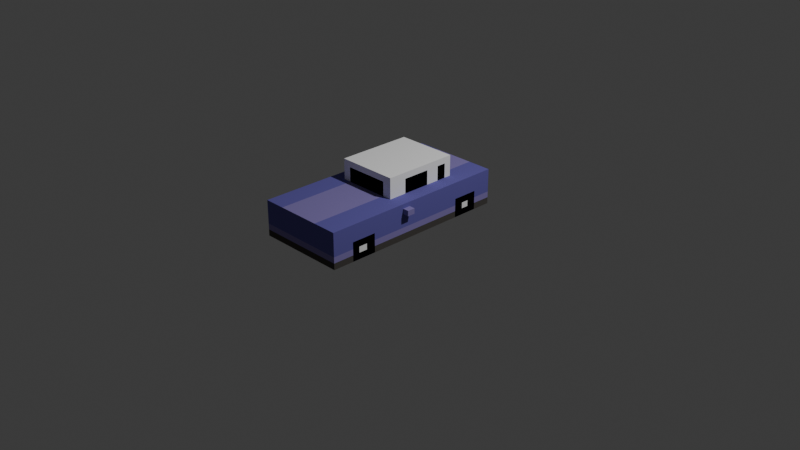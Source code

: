 # Source: car01.blend  (saved by Blender 4.0.36; exported with 4.5.12 LTS)
import bpy
from mathutils import Matrix  # noqa: F401  (used for matrix-valued properties, if any)

bpy.ops.wm.read_factory_settings(use_empty=True)
scene = bpy.context.scene
scene.name = 'Scene'

# ---- collections
col_collection = bpy.data.collections.new('Collection'); scene.collection.children.link(col_collection)

# ---- materials (node trees are filled in below, after node groups)
mat_material_003 = bpy.data.materials.new('Material.003')
mat_material_003.use_transparent_shadow = False
mat_material_003.diffuse_color = (0.15, 0.1301, 0.4341, 1.0)
mat_material_003.roughness = 0.0
mat_material_003.specular_intensity = 0.0
mat_material_002 = bpy.data.materials.new('Material.002')
mat_material_002.use_transparent_shadow = False
mat_material_002.diffuse_color = (0.0, 0.0, 0.0, 1.0)
mat_material_002.roughness = 0.0
mat_material_002.specular_intensity = 0.0
mat_material_004 = bpy.data.materials.new('Material.004')
mat_material_004.use_transparent_shadow = False
mat_material_004.diffuse_color = (1.0, 1.0, 0.9999, 1.0)
mat_material_004.roughness = 0.0
mat_material_004.specular_intensity = 0.0
mat_material_005 = bpy.data.materials.new('Material.005')
mat_material_005.use_transparent_shadow = False
mat_material_005.diffuse_color = (0.2705, 0.2195, 0.5088, 1.0)
mat_material_005.roughness = 0.0
mat_material_005.specular_intensity = 0.0
mat_material_006 = bpy.data.materials.new('Material.006')
mat_material_006.use_transparent_shadow = False
mat_material_006.diffuse_color = (0.08872, 0.08209, 0.07578, 1.0)
mat_material_006.roughness = 0.0
mat_material_006.specular_intensity = 0.0

# ---- material node trees

# ---- world
world_world = bpy.data.worlds.new('World'); scene.world = world_world
world_world.use_nodes = True; world_world.node_tree.nodes.clear()
_N = world_world.node_tree.nodes; _L = world_world.node_tree.links
n0 = _N.new('ShaderNodeOutputWorld'); n0.name = 'World Output'; n0.location = (300, 300)
n1 = _N.new('ShaderNodeBackground'); n1.name = 'Background'; n1.location = (10, 300)
n1.inputs[0].default_value = (0.05088, 0.05088, 0.05088, 1.0)
_L.new(n1.outputs[0], n0.inputs[0])
n0.is_active_output = True
world_world.color = (0.05088, 0.05088, 0.05088)
world_world.use_sun_shadow = False
world_world.sun_shadow_jitter_overblur = 0.0

# ---- cameras
cam_camera = bpy.data.cameras.new('Camera')
cam_camera.clip_end = 100.0
cam_camera.ortho_scale = 7.314

# ---- lights
light_light = bpy.data.lights.new('Light', 'POINT')
light_light.transmission_factor = 0.0
light_light.use_soft_falloff = False
light_light.energy = 1000.0
light_light.shadow_soft_size = 0.1
light_light.shadow_maximum_resolution = 0.006
light_light.use_absolute_resolution = True

# ---- meshes
me_cube_002 = bpy.data.meshes.new('Cube.002')
me_cube_002.from_pydata([(-0.4797, -0.3764, -0.1235), (-0.4797, -0.3764, 0.2549), (-0.4797, 0.5035, -0.1235), (-0.4797, 0.5035, 0.2549), (0.4797, -0.3764, -0.1235), (0.4797, -0.3764, 0.2549), (0.4797, 0.5035, -0.1235), (0.4797, 0.5035, 0.2549), (-0.3205, -0.2065, 0.2481), (-0.3205, -0.2065, 0.4762), (-0.3205, 0.1403, 0.2481), (-0.3205, 0.1403, 0.4762), (0.3371, -0.2065, 0.2481), (0.3371, -0.2065, 0.4762), (0.3371, 0.1403, 0.2481), (0.3371, 0.1403, 0.4762), (-0.2218, 0.1403, 0.2481), (-0.2218, 0.1403, 0.4762), (-0.2218, -0.2065, 0.2481), (-0.2218, -0.2065, 0.4762), (0.253, 0.1403, 0.4762), (0.253, -0.2065, 0.2481), (0.253, 0.1403, 0.2481), (0.253, -0.2065, 0.4762), (-0.3205, -0.2065, 0.4094), (-0.3205, 0.1403, 0.4094), (0.3371, 0.1403, 0.4094), (0.3371, -0.2065, 0.4094), (-0.2218, -0.2065, 0.4094), (-0.2218, 0.1403, 0.4094), (0.253, -0.2065, 0.4094), (0.253, 0.1403, 0.4094), (-0.3205, -0.1743, 0.2481), (-0.3205, -0.1743, 0.4762), (0.3371, -0.1743, 0.2481), (0.3371, -0.1743, 0.4762), (-0.2218, -0.1743, 0.4762), (-0.2218, -0.1743, 0.2481), (0.253, -0.1743, 0.4762), (0.253, -0.1743, 0.2481), (0.3371, -0.1743, 0.4094), (-0.3205, -0.1743, 0.4094), (-0.3205, -0.1318, 0.4762), (0.3371, -0.1318, 0.2481), (-0.3205, -0.1318, 0.4094), (-0.3205, -0.1318, 0.2481), (0.3371, -0.1318, 0.4762), (-0.2218, -0.1318, 0.4762), (-0.2218, -0.1318, 0.2481), (0.253, -0.1318, 0.4762), (0.253, -0.1318, 0.2481), (0.3371, -0.1318, 0.4094), (-0.3205, -0.07047, 0.4762), (0.3371, -0.07047, 0.2481), (-0.3205, -0.07047, 0.4094), (-0.3205, -0.07047, 0.2481), (0.3371, -0.07047, 0.4762), (-0.2218, -0.07047, 0.4762), (-0.2218, -0.07047, 0.2481), (0.253, -0.07047, 0.4762), (0.253, -0.07047, 0.2481), (0.3371, -0.07047, 0.4094), (-0.3205, 0.05586, 0.4762), (0.3371, 0.05586, 0.2481), (-0.3205, 0.05586, 0.4094), (-0.3205, 0.05586, 0.2481), (0.3371, 0.05586, 0.4762), (-0.2218, 0.05586, 0.4762), (-0.2218, 0.05586, 0.2481), (0.253, 0.05586, 0.4762), (0.253, 0.05586, 0.2481), (0.3371, 0.05586, 0.4094), (0.2519, 0.5035, -0.1235), (0.2519, 0.5035, 0.2549), (0.2519, -0.3764, -0.1235), (0.2519, -0.3764, 0.2549), (-0.2174, 0.5035, -0.1235), (-0.2174, -0.3764, 0.2549), (-0.2174, 0.5035, 0.2549), (-0.2174, -0.3764, -0.1235), (-0.4797, -0.3764, -0.05644), (-0.4797, 0.5035, -0.05644), (0.4797, 0.5035, -0.05644), (0.4797, -0.3764, -0.05644), (0.2519, -0.3764, -0.05644), (0.2519, 0.5035, -0.05644), (-0.2174, 0.5035, -0.05644), (-0.2174, -0.3764, -0.05644), (-0.4797, -0.3764, 0.0069), (-0.4797, 0.5035, 0.0069), (0.4797, 0.5035, 0.0069), (0.4797, -0.3764, 0.0069), (0.2519, -0.3764, 0.0069), (0.2519, 0.5035, 0.0069), (-0.2174, 0.5035, 0.0069), (-0.2174, -0.3764, 0.0069), (-0.4797, -0.2901, -0.1235), (-0.4797, -0.2901, 0.2549), (0.4797, -0.2901, -0.1235), (0.4797, -0.2901, 0.2549), (0.2519, -0.2901, 0.2549), (0.2519, -0.2901, -0.1235), (-0.2174, -0.2901, -0.1235), (-0.2174, -0.2901, 0.2549), (0.4797, -0.2901, -0.05644), (-0.4797, -0.2901, -0.05644), (0.4797, -0.2901, 0.0069), (-0.4797, -0.2901, 0.0069), (-0.4797, -0.1721, 0.2549), (0.4797, -0.1721, -0.1235), (-0.4797, -0.1721, -0.05644), (-0.4797, -0.1721, 0.0069), (-0.4797, -0.1721, -0.1235), (0.4797, -0.1721, 0.2549), (0.2519, -0.1721, 0.2549), (0.2519, -0.1721, -0.1235), (-0.2174, -0.1721, -0.1235), (-0.2174, -0.1721, 0.2549), (0.4797, -0.1721, -0.05644), (0.4797, -0.1721, 0.0069), (-0.4797, 0.2898, 0.2549), (0.4797, 0.2898, -0.1235), (-0.4797, 0.2898, -0.05644), (-0.4797, 0.2898, 0.0069), (-0.4797, 0.2898, -0.1235), (0.4797, 0.2898, 0.2549), (0.2519, 0.2898, 0.2549), (0.2519, 0.2898, -0.1235), (-0.2174, 0.2898, -0.1235), (-0.2174, 0.2898, 0.2549), (0.4797, 0.2898, -0.05644), (0.4797, 0.2898, 0.0069), (-0.4797, 0.4239, 0.2549), (0.4797, 0.4239, -0.1235), (-0.4797, 0.4239, -0.05644), (-0.4797, 0.4239, 0.0069), (-0.4797, 0.4239, -0.1235), (0.4797, 0.4239, 0.2549), (0.2519, 0.4239, 0.2549), (0.2519, 0.4239, -0.1235), (-0.2174, 0.4239, -0.1235), (-0.2174, 0.4239, 0.2549), (0.4797, 0.4239, -0.05644), (0.4797, 0.4239, 0.0069), (-0.4797, -0.2479, -0.1235), (0.4797, -0.2479, 0.2549), (0.2519, -0.2479, 0.2549), (0.2519, -0.2479, -0.1235), (-0.2174, -0.2479, -0.1235), (-0.2174, -0.2479, 0.2549), (0.4797, -0.2479, -0.05644), (0.4797, -0.2479, 0.0069), (-0.4797, -0.2479, 0.2549), (0.4797, -0.2479, -0.1235), (-0.4797, -0.2479, -0.05644), (-0.4797, -0.2479, 0.0069), (-0.4797, -0.2138, 0.2549), (0.4797, -0.2138, -0.1235), (-0.4797, -0.2138, -0.05644), (-0.4797, -0.2138, 0.0069), (-0.4797, -0.2138, -0.1235), (0.4797, -0.2138, 0.2549), (0.2519, -0.2138, 0.2549), (0.2519, -0.2138, -0.1235), (-0.2174, -0.2138, -0.1235), (-0.2174, -0.2138, 0.2549), (0.4797, -0.2138, -0.05644), (0.4797, -0.2138, 0.0069), (-0.4797, 0.3322, -0.1235), (0.4797, 0.3322, 0.2549), (0.2519, 0.3322, 0.2549), (0.2519, 0.3322, -0.1235), (-0.2174, 0.3322, -0.1235), (-0.2174, 0.3322, 0.2549), (0.4797, 0.3322, -0.05644), (0.4797, 0.3322, 0.0069), (-0.4797, 0.3322, 0.2549), (0.4797, 0.3322, -0.1235), (-0.4797, 0.3322, -0.05644), (-0.4797, 0.3322, 0.0069), (-0.4797, 0.3723, 0.2549), (0.4797, 0.3723, -0.1235), (-0.4797, 0.3723, -0.05644), (-0.4797, 0.3723, 0.0069), (-0.4797, 0.3723, -0.1235), (0.4797, 0.3723, 0.2549), (0.2519, 0.3723, 0.2549), (0.2519, 0.3723, -0.1235), (-0.2174, 0.3723, -0.1235), (-0.2174, 0.3723, 0.2549), (0.4797, 0.3723, -0.05644), (0.4797, 0.3723, 0.0069), (-0.4797, -0.3764, 0.07784), (-0.4797, 0.5035, 0.07784), (0.4797, 0.5035, 0.07784), (0.4797, -0.3764, 0.07784), (0.2519, -0.3764, 0.07784), (0.2519, 0.5035, 0.07784), (-0.2174, 0.5035, 0.07784), (-0.2174, -0.3764, 0.07784), (0.4797, -0.2901, 0.07784), (-0.4797, -0.2901, 0.07784), (0.4797, -0.1721, 0.07784), (-0.4797, -0.1721, 0.07784), (0.4797, 0.2898, 0.07784), (-0.4797, 0.2898, 0.07784), (0.4797, 0.4239, 0.07784), (-0.4797, 0.4239, 0.07784), (-0.4797, -0.2479, 0.07784), (0.4797, -0.2479, 0.07784), (0.4797, -0.2138, 0.07784), (-0.4797, -0.2138, 0.07784), (-0.4797, 0.3322, 0.07784), (0.4797, 0.3322, 0.07784), (0.4797, 0.3723, 0.07784), (-0.4797, 0.3723, 0.07784), (-0.4797, 0.4051, 0.2549), (0.4797, 0.4051, -0.1235), (-0.4797, 0.4051, -0.05644), (-0.4797, 0.4051, 0.0069), (-0.4797, 0.4051, -0.1235), (0.4797, 0.4051, 0.2549), (0.2519, 0.4051, 0.2549), (0.2519, 0.4051, -0.1235), (-0.2174, 0.4051, -0.1235), (-0.2174, 0.4051, 0.2549), (0.4797, 0.4051, -0.05644), (0.4797, 0.4051, 0.0069), (0.4797, 0.4051, 0.07784), (-0.4797, 0.4051, 0.07784), (-0.4797, -0.3764, 0.1485), (-0.4797, 0.5035, 0.1485), (0.4797, 0.5035, 0.1485), (0.4797, -0.3764, 0.1485), (0.2519, -0.3764, 0.1485), (0.2519, 0.5035, 0.1485), (-0.2174, 0.5035, 0.1485), (-0.2174, -0.3764, 0.1485), (0.4797, -0.2901, 0.1485), (-0.4797, -0.2901, 0.1485), (0.4797, -0.1721, 0.1485), (-0.4797, -0.1721, 0.1485), (0.4797, 0.2898, 0.1485), (-0.4797, 0.2898, 0.1485), (0.4797, 0.4239, 0.1485), (-0.4797, 0.4239, 0.1485), (-0.4797, -0.2479, 0.1485), (0.4797, -0.2479, 0.1485), (0.4797, -0.2138, 0.1485), (-0.4797, -0.2138, 0.1485), (-0.4797, 0.3322, 0.1485), (0.4797, 0.3322, 0.1485), (0.4797, 0.3723, 0.1485), (-0.4797, 0.3723, 0.1485), (0.4797, 0.4051, 0.1485), (-0.4797, 0.4051, 0.1485), (-0.4797, -0.3764, 0.2098), (-0.4797, 0.5035, 0.2098), (0.4797, 0.5035, 0.2098), (0.4797, -0.3764, 0.2098), (0.2519, -0.3764, 0.2098), (0.2519, 0.5035, 0.2098), (-0.2174, 0.5035, 0.2098), (-0.2174, -0.3764, 0.2098), (0.4797, -0.2901, 0.2098), (-0.4797, -0.2901, 0.2098), (0.4797, -0.1721, 0.2098), (-0.4797, -0.1721, 0.2098), (0.4797, 0.2898, 0.2098), (-0.4797, 0.2898, 0.2098), (0.4797, 0.4239, 0.2098), (-0.4797, 0.4239, 0.2098), (-0.4797, -0.2479, 0.2098), (0.4797, -0.2479, 0.2098), (0.4797, -0.2138, 0.2098), (-0.4797, -0.2138, 0.2098), (-0.4797, 0.3322, 0.2098), (0.4797, 0.3322, 0.2098), (0.4797, 0.3723, 0.2098), (-0.4797, 0.3723, 0.2098), (0.4797, 0.4051, 0.2098), (-0.4797, 0.4051, 0.2098), (-0.4797, 0.1332, -0.1235), (0.4797, 0.1332, 0.2549), (0.2519, 0.1332, 0.2549), (0.2519, 0.1332, -0.1235), (-0.2174, 0.1332, -0.1235), (-0.2174, 0.1332, 0.2549), (0.4797, 0.1332, -0.05644), (0.4797, 0.1332, 0.0069), (-0.4797, 0.1332, 0.2549), (0.4797, 0.1332, -0.1235), (-0.4797, 0.1332, -0.05644), (-0.4797, 0.1332, 0.0069), (-0.4797, 0.1332, 0.07784), (0.4797, 0.1332, 0.07784), (-0.4797, 0.1332, 0.1504), (0.4797, 0.1332, 0.1485), (-0.4797, 0.1332, 0.2079), (0.4797, 0.1332, 0.2098), (-0.4797, 0.09698, -0.1235), (0.4797, 0.09698, 0.2549), (0.2519, 0.09698, 0.2549), (0.2519, 0.09698, -0.1235), (-0.2174, 0.09698, -0.1235), (-0.2174, 0.09698, 0.2549), (0.4797, 0.09698, -0.05644), (0.4797, 0.09698, 0.0069), (0.4797, 0.09698, 0.07784), (0.4797, 0.09698, 0.1485), (0.4797, 0.09698, 0.2098), (-0.4797, 0.09698, 0.2549), (0.4797, 0.09698, -0.1235), (-0.4797, 0.09698, -0.05644), (-0.4797, 0.09698, 0.0069), (-0.4797, 0.09698, 0.07784), (-0.4797, 0.09698, 0.1504), (-0.4797, 0.09698, 0.2079), (-0.5453, 0.09698, 0.1504), (-0.5453, 0.1332, 0.1504), (-0.5453, 0.09698, 0.2079), (-0.5453, 0.1332, 0.2079), (0.5153, 0.1332, 0.2098), (0.5153, 0.1332, 0.1485), (0.5153, 0.09698, 0.1485), (0.5153, 0.09698, 0.2098), (0.5273, 0.1332, 0.2098), (0.5273, 0.1332, 0.1485), (0.5273, 0.09698, 0.1485), (0.5273, 0.09698, 0.2098)], [], [(271, 132, 3, 257), (261, 73, 7, 258), (264, 99, 5, 259), (263, 77, 1, 256), (101, 98, 4, 74), (103, 97, 1, 77), (64, 62, 11, 25), (31, 20, 15, 26), (40, 35, 13, 27), (28, 19, 9, 24), (39, 34, 12, 21), (36, 33, 9, 19), (38, 36, 19, 23), (32, 37, 18, 8), (30, 23, 19, 28), (25, 11, 17, 29), (27, 13, 23, 30), (35, 38, 23, 13), (37, 39, 21, 18), (29, 17, 20, 31), (16, 29, 31, 22), (12, 27, 30, 21), (10, 25, 29, 16), (21, 30, 28, 18), (18, 28, 24, 8), (34, 40, 27, 12), (22, 31, 26, 14), (65, 64, 25, 10), (8, 24, 41, 32), (43, 51, 40, 34), (48, 50, 39, 37), (46, 49, 38, 35), (45, 48, 37, 32), (49, 47, 36, 38), (47, 42, 33, 36), (50, 43, 34, 39), (51, 46, 35, 40), (24, 9, 33, 41), (61, 56, 46, 51), (60, 53, 43, 50), (57, 52, 42, 47), (59, 57, 47, 49), (55, 58, 48, 45), (56, 59, 49, 46), (58, 60, 50, 48), (53, 61, 51, 43), (32, 41, 44, 45), (41, 33, 42, 44), (63, 71, 61, 53), (68, 70, 60, 58), (66, 69, 59, 56), (65, 68, 58, 55), (69, 67, 57, 59), (67, 62, 52, 57), (70, 63, 53, 60), (71, 66, 56, 61), (45, 44, 54, 55), (44, 42, 52, 54), (26, 15, 66, 71), (22, 14, 63, 70), (17, 11, 62, 67), (20, 17, 67, 69), (10, 16, 68, 65), (15, 20, 69, 66), (16, 22, 70, 68), (14, 26, 71, 63), (55, 54, 64, 65), (54, 52, 62, 64), (99, 100, 75, 5), (102, 101, 74, 79), (259, 5, 75, 260), (262, 78, 73, 261), (257, 3, 78, 262), (96, 102, 79, 0), (100, 103, 77, 75), (260, 75, 77, 263), (74, 84, 87, 79), (2, 81, 86, 76), (76, 86, 85, 72), (4, 83, 84, 74), (79, 87, 80, 0), (98, 104, 83, 4), (72, 85, 82, 6), (136, 134, 81, 2), (84, 92, 95, 87), (81, 89, 94, 86), (86, 94, 93, 85), (83, 91, 92, 84), (87, 95, 88, 80), (104, 106, 91, 83), (85, 93, 90, 82), (134, 135, 89, 81), (80, 88, 107, 105), (150, 151, 106, 104), (0, 80, 105, 96), (153, 150, 104, 98), (146, 149, 103, 100), (144, 148, 102, 96), (148, 147, 101, 102), (145, 146, 100, 99), (149, 152, 97, 103), (147, 153, 98, 101), (273, 145, 99, 264), (256, 1, 97, 265), (310, 301, 113, 266), (303, 312, 109, 115), (305, 311, 108, 117), (301, 302, 114, 113), (304, 303, 115, 116), (300, 304, 116, 112), (302, 305, 117, 114), (312, 306, 118, 109), (306, 307, 119, 118), (158, 159, 111, 110), (160, 158, 110, 112), (275, 156, 108, 267), (174, 175, 131, 130), (177, 174, 130, 121), (170, 173, 129, 126), (168, 172, 128, 124), (172, 171, 127, 128), (169, 170, 126, 125), (173, 176, 120, 129), (171, 177, 121, 127), (277, 169, 125, 268), (292, 293, 123, 122), (282, 292, 122, 124), (298, 290, 120, 269), (258, 7, 137, 270), (72, 6, 133, 139), (78, 3, 132, 141), (7, 73, 138, 137), (76, 72, 139, 140), (2, 76, 140, 136), (73, 78, 141, 138), (6, 82, 142, 133), (82, 90, 143, 142), (218, 219, 135, 134), (220, 218, 134, 136), (281, 216, 132, 271), (265, 97, 152, 272), (96, 105, 154, 144), (105, 107, 155, 154), (274, 161, 145, 273), (163, 157, 153, 147), (165, 156, 152, 149), (161, 162, 146, 145), (164, 163, 147, 148), (160, 164, 148, 144), (162, 165, 149, 146), (157, 166, 150, 153), (166, 167, 151, 150), (118, 119, 167, 166), (109, 118, 166, 157), (114, 117, 165, 162), (112, 116, 164, 160), (116, 115, 163, 164), (113, 114, 162, 161), (117, 108, 156, 165), (115, 109, 157, 163), (266, 113, 161, 274), (272, 152, 156, 275), (144, 154, 158, 160), (154, 155, 159, 158), (269, 120, 176, 276), (124, 122, 178, 168), (122, 123, 179, 178), (278, 185, 169, 277), (187, 181, 177, 171), (189, 180, 176, 173), (185, 186, 170, 169), (188, 187, 171, 172), (184, 188, 172, 168), (186, 189, 173, 170), (181, 190, 174, 177), (190, 191, 175, 174), (226, 227, 191, 190), (217, 226, 190, 181), (222, 225, 189, 186), (220, 224, 188, 184), (224, 223, 187, 188), (221, 222, 186, 185), (225, 216, 180, 189), (223, 217, 181, 187), (280, 221, 185, 278), (276, 176, 180, 279), (168, 178, 182, 184), (178, 179, 183, 182), (179, 212, 215, 183), (227, 228, 214, 191), (191, 214, 213, 175), (123, 205, 212, 179), (155, 208, 211, 159), (119, 202, 210, 167), (167, 210, 209, 151), (107, 201, 208, 155), (219, 229, 207, 135), (90, 194, 206, 143), (293, 294, 205, 123), (175, 213, 204, 131), (159, 211, 203, 111), (307, 308, 202, 119), (88, 192, 201, 107), (151, 209, 200, 106), (92, 196, 199, 95), (89, 193, 198, 94), (94, 198, 197, 93), (91, 195, 196, 92), (95, 199, 192, 88), (106, 200, 195, 91), (93, 197, 194, 90), (135, 207, 193, 89), (183, 215, 229, 219), (143, 206, 228, 227), (270, 137, 221, 280), (139, 133, 217, 223), (141, 132, 216, 225), (137, 138, 222, 221), (140, 139, 223, 224), (136, 140, 224, 220), (138, 141, 225, 222), (133, 142, 226, 217), (142, 143, 227, 226), (279, 180, 216, 281), (184, 182, 218, 220), (182, 183, 219, 218), (215, 253, 255, 229), (206, 244, 254, 228), (212, 250, 253, 215), (228, 254, 252, 214), (214, 252, 251, 213), (205, 243, 250, 212), (208, 246, 249, 211), (202, 240, 248, 210), (210, 248, 247, 209), (201, 239, 246, 208), (229, 255, 245, 207), (194, 232, 244, 206), (294, 296, 243, 205), (213, 251, 242, 204), (211, 249, 241, 203), (308, 309, 240, 202), (192, 230, 239, 201), (209, 247, 238, 200), (196, 234, 237, 199), (193, 231, 236, 198), (198, 236, 235, 197), (195, 233, 234, 196), (199, 237, 230, 192), (200, 238, 233, 195), (197, 235, 232, 194), (207, 245, 231, 193), (253, 279, 281, 255), (244, 270, 280, 254), (250, 276, 279, 253), (254, 280, 278, 252), (252, 278, 277, 251), (243, 269, 276, 250), (246, 272, 275, 249), (240, 266, 274, 248), (248, 274, 273, 247), (239, 265, 272, 246), (255, 281, 271, 245), (232, 258, 270, 244), (296, 298, 269, 243), (251, 277, 268, 242), (249, 275, 267, 241), (309, 310, 266, 240), (230, 256, 265, 239), (247, 273, 264, 238), (234, 260, 263, 237), (231, 257, 262, 236), (236, 262, 261, 235), (233, 259, 260, 234), (237, 263, 256, 230), (238, 264, 259, 233), (235, 261, 258, 232), (245, 271, 257, 231), (242, 268, 299, 297), (316, 317, 320, 318), (204, 242, 297, 295), (315, 316, 296, 294), (131, 204, 295, 289), (314, 315, 294, 293), (317, 311, 290, 298), (300, 313, 292, 282), (313, 314, 293, 292), (130, 131, 289, 288), (121, 130, 288, 291), (126, 129, 287, 284), (124, 128, 286, 282), (128, 127, 285, 286), (125, 126, 284, 283), (129, 120, 290, 287), (127, 121, 291, 285), (268, 125, 283, 299), (110, 111, 314, 313), (112, 110, 313, 300), (267, 108, 311, 317), (111, 203, 315, 314), (203, 241, 316, 315), (241, 267, 317, 316), (299, 310, 325, 322), (295, 297, 309, 308), (289, 295, 308, 307), (288, 289, 307, 306), (291, 288, 306, 312), (284, 287, 305, 302), (282, 286, 304, 300), (286, 285, 303, 304), (283, 284, 302, 301), (287, 290, 311, 305), (285, 291, 312, 303), (299, 283, 301, 310), (318, 320, 321, 319), (317, 298, 321, 320), (296, 316, 318, 319), (298, 296, 319, 321), (325, 324, 328, 329), (297, 299, 322, 323), (310, 309, 324, 325), (309, 297, 323, 324), (327, 326, 329, 328), (324, 323, 327, 328), (322, 325, 329, 326), (323, 322, 326, 327)])
me_cube_002.polygons.foreach_set('material_index', [0, 0, 0, 0, 0, 0, 2, 2, 2, 2, 0, 2, 2, 0, 2, 2, 2, 2, 0, 2, 1, 2, 2, 1, 2, 2, 2, 2, 2, 1, 0, 2, 0, 2, 2, 0, 2, 2, 2, 0, 2, 2, 0, 2, 0, 2, 1, 2, 1, 0, 2, 0, 2, 2, 0, 2, 2, 2, 2, 0, 2, 2, 0, 2, 0, 2, 1, 2, 0, 3, 0, 0, 0, 0, 3, 0, 4, 4, 4, 4, 4, 4, 4, 4, 3, 3, 3, 3, 3, 3, 3, 3, 3, 1, 4, 1, 3, 0, 3, 0, 0, 0, 0, 0, 0, 0, 0, 0, 3, 0, 3, 4, 3, 1, 1, 0, 1, 1, 3, 0, 3, 0, 0, 0, 0, 3, 4, 0, 0, 0, 0, 0, 3, 0, 3, 4, 3, 3, 4, 0, 0, 1, 1, 0, 0, 0, 0, 3, 0, 3, 1, 2, 1, 1, 3, 0, 3, 0, 0, 0, 0, 0, 1, 2, 0, 1, 1, 0, 0, 0, 0, 3, 0, 3, 1, 2, 1, 1, 3, 0, 3, 0, 0, 0, 0, 0, 1, 2, 1, 1, 1, 1, 1, 1, 1, 1, 0, 0, 0, 1, 1, 0, 0, 1, 0, 0, 0, 0, 0, 0, 0, 0, 1, 1, 0, 0, 0, 0, 3, 0, 3, 1, 1, 0, 1, 1, 0, 0, 0, 0, 0, 0, 0, 0, 0, 0, 0, 0, 0, 0, 0, 0, 0, 0, 0, 0, 0, 0, 0, 0, 0, 0, 0, 0, 0, 0, 0, 0, 0, 0, 0, 0, 0, 0, 0, 0, 0, 0, 0, 0, 0, 0, 0, 0, 0, 0, 0, 0, 0, 3, 0, 0, 0, 0, 0, 4, 3, 3, 4, 3, 0, 3, 0, 0, 0, 0, 3, 4, 0, 0, 0, 0, 3, 0, 0, 3, 4, 3, 0, 3, 0, 0, 0, 0, 3, 3, 3, 3, 0, 3, 3, 0, 3, 0, 3, 3])
_uv = me_cube_002.uv_layers.new(name='UVMap')
_uv.uv.foreach_set('vector', [0.5952, 0.2274, 0.625, 0.2274, 0.625, 0.25, 0.5952, 0.25, 0.5952, 0.4406, 0.625, 0.4406, 0.625, 0.5, 0.5952, 0.5, 0.5952, 0.7255, 0.625, 0.7255, 0.625, 0.75, 0.5952, 0.75, 0.5952, 0.9317, 0.625, 0.9317, 0.625, 1.0, 0.5952, 1.0, 0.3156, 0.7255, 0.375, 0.7255, 0.375, 0.75, 0.3156, 0.75, 0.8067, 0.7255, 0.875, 0.7255, 0.875, 0.75, 0.8067, 0.75, 0.5517, 0.1891, 0.625, 0.1891, 0.625, 0.25, 0.5517, 0.25, 0.5517, 0.468, 0.625, 0.468, 0.625, 0.5, 0.5517, 0.5, 0.5517, 0.7268, 0.625, 0.7268, 0.625, 0.75, 0.5517, 0.75, 0.5517, 0.9625, 0.625, 0.9625, 0.625, 1.0, 0.5517, 1.0, 0.343, 0.7268, 0.375, 0.7268, 0.375, 0.75, 0.343, 0.75, 0.8375, 0.7268, 0.875, 0.7268, 0.875, 0.75, 0.8375, 0.75, 0.657, 0.7268, 0.8375, 0.7268, 0.8375, 0.75, 0.657, 0.75, 0.125, 0.7268, 0.1625, 0.7268, 0.1625, 0.75, 0.125, 0.75, 0.5517, 0.782, 0.625, 0.782, 0.625, 0.9625, 0.5517, 0.9625, 0.5517, 0.25, 0.625, 0.25, 0.625, 0.2875, 0.5517, 0.2875, 0.5517, 0.75, 0.625, 0.75, 0.625, 0.782, 0.5517, 0.782, 0.625, 0.7268, 0.657, 0.7268, 0.657, 0.75, 0.625, 0.75, 0.1625, 0.7268, 0.343, 0.7268, 0.343, 0.75, 0.1625, 0.75, 0.5517, 0.2875, 0.625, 0.2875, 0.625, 0.468, 0.5517, 0.468, 0.375, 0.2875, 0.5517, 0.2875, 0.5517, 0.468, 0.375, 0.468, 0.375, 0.75, 0.5517, 0.75, 0.5517, 0.782, 0.375, 0.782, 0.375, 0.25, 0.5517, 0.25, 0.5517, 0.2875, 0.375, 0.2875, 0.375, 0.782, 0.5517, 0.782, 0.5517, 0.9625, 0.375, 0.9625, 0.375, 0.9625, 0.5517, 0.9625, 0.5517, 1.0, 0.375, 1.0, 0.375, 0.7268, 0.5517, 0.7268, 0.5517, 0.75, 0.375, 0.75, 0.375, 0.468, 0.5517, 0.468, 0.5517, 0.5, 0.375, 0.5, 0.375, 0.1891, 0.5517, 0.1891, 0.5517, 0.25, 0.375, 0.25, 0.375, 0.0, 0.5517, 0.0, 0.5517, 0.0232, 0.375, 0.0232, 0.375, 0.6962, 0.5517, 0.6962, 0.5517, 0.7268, 0.375, 0.7268, 0.1625, 0.6962, 0.343, 0.6962, 0.343, 0.7268, 0.1625, 0.7268, 0.625, 0.6962, 0.657, 0.6962, 0.657, 0.7268, 0.625, 0.7268, 0.125, 0.6962, 0.1625, 0.6962, 0.1625, 0.7268, 0.125, 0.7268, 0.657, 0.6962, 0.8375, 0.6962, 0.8375, 0.7268, 0.657, 0.7268, 0.8375, 0.6962, 0.875, 0.6962, 0.875, 0.7268, 0.8375, 0.7268, 0.343, 0.6962, 0.375, 0.6962, 0.375, 0.7268, 0.343, 0.7268, 0.5517, 0.6962, 0.625, 0.6962, 0.625, 0.7268, 0.5517, 0.7268, 0.5517, 0.0, 0.625, 0.0, 0.625, 0.0232, 0.5517, 0.0232, 0.5517, 0.6519, 0.625, 0.6519, 0.625, 0.6962, 0.5517, 0.6962, 0.343, 0.6519, 0.375, 0.6519, 0.375, 0.6962, 0.343, 0.6962, 0.8375, 0.6519, 0.875, 0.6519, 0.875, 0.6962, 0.8375, 0.6962, 0.657, 0.6519, 0.8375, 0.6519, 0.8375, 0.6962, 0.657, 0.6962, 0.125, 0.6519, 0.1625, 0.6519, 0.1625, 0.6962, 0.125, 0.6962, 0.625, 0.6519, 0.657, 0.6519, 0.657, 0.6962, 0.625, 0.6962, 0.1625, 0.6519, 0.343, 0.6519, 0.343, 0.6962, 0.1625, 0.6962, 0.375, 0.6519, 0.5517, 0.6519, 0.5517, 0.6962, 0.375, 0.6962, 0.375, 0.0232, 0.5517, 0.0232, 0.5517, 0.05382, 0.375, 0.05382, 0.5517, 0.0232, 0.625, 0.0232, 0.625, 0.05382, 0.5517, 0.05382, 0.375, 0.5609, 0.5517, 0.5609, 0.5517, 0.6519, 0.375, 0.6519, 0.1625, 0.5609, 0.343, 0.5609, 0.343, 0.6519, 0.1625, 0.6519, 0.625, 0.5609, 0.657, 0.5609, 0.657, 0.6519, 0.625, 0.6519, 0.125, 0.5609, 0.1625, 0.5609, 0.1625, 0.6519, 0.125, 0.6519, 0.657, 0.5609, 0.8375, 0.5609, 0.8375, 0.6519, 0.657, 0.6519, 0.8375, 0.5609, 0.875, 0.5609, 0.875, 0.6519, 0.8375, 0.6519, 0.343, 0.5609, 0.375, 0.5609, 0.375, 0.6519, 0.343, 0.6519, 0.5517, 0.5609, 0.625, 0.5609, 0.625, 0.6519, 0.5517, 0.6519, 0.375, 0.05382, 0.5517, 0.05382, 0.5517, 0.09805, 0.375, 0.09805, 0.5517, 0.05382, 0.625, 0.05382, 0.625, 0.09805, 0.5517, 0.09805, 0.5517, 0.5, 0.625, 0.5, 0.625, 0.5609, 0.5517, 0.5609, 0.343, 0.5, 0.375, 0.5, 0.375, 0.5609, 0.343, 0.5609, 0.8375, 0.5, 0.875, 0.5, 0.875, 0.5609, 0.8375, 0.5609, 0.657, 0.5, 0.8375, 0.5, 0.8375, 0.5609, 0.657, 0.5609, 0.125, 0.5, 0.1625, 0.5, 0.1625, 0.5609, 0.125, 0.5609, 0.625, 0.5, 0.657, 0.5, 0.657, 0.5609, 0.625, 0.5609, 0.1625, 0.5, 0.343, 0.5, 0.343, 0.5609, 0.1625, 0.5609, 0.375, 0.5, 0.5517, 0.5, 0.5517, 0.5609, 0.375, 0.5609, 0.375, 0.09805, 0.5517, 0.09805, 0.5517, 0.1891, 0.375, 0.1891, 0.5517, 0.09805, 0.625, 0.09805, 0.625, 0.1891, 0.5517, 0.1891, 0.625, 0.7255, 0.6844, 0.7255, 0.6844, 0.75, 0.625, 0.75, 0.1933, 0.7255, 0.3156, 0.7255, 0.3156, 0.75, 0.1933, 0.75, 0.5952, 0.75, 0.625, 0.75, 0.625, 0.8094, 0.5952, 0.8094, 0.5952, 0.3183, 0.625, 0.3183, 0.625, 0.4406, 0.5952, 0.4406, 0.5952, 0.25, 0.625, 0.25, 0.625, 0.3183, 0.5952, 0.3183, 0.125, 0.7255, 0.1933, 0.7255, 0.1933, 0.75, 0.125, 0.75, 0.6844, 0.7255, 0.8067, 0.7255, 0.8067, 0.75, 0.6844, 0.75, 0.5952, 0.8094, 0.625, 0.8094, 0.625, 0.9317, 0.5952, 0.9317, 0.375, 0.8094, 0.4193, 0.8094, 0.4193, 0.9317, 0.375, 0.9317, 0.375, 0.25, 0.4193, 0.25, 0.4193, 0.3183, 0.375, 0.3183, 0.375, 0.3183, 0.4193, 0.3183, 0.4193, 0.4406, 0.375, 0.4406, 0.375, 0.75, 0.4193, 0.75, 0.4193, 0.8094, 0.375, 0.8094, 0.375, 0.9317, 0.4193, 0.9317, 0.4193, 1.0, 0.375, 1.0, 0.375, 0.7255, 0.4193, 0.7255, 0.4193, 0.75, 0.375, 0.75, 0.375, 0.4406, 0.4193, 0.4406, 0.4193, 0.5, 0.375, 0.5, 0.375, 0.2274, 0.4193, 0.2274, 0.4193, 0.25, 0.375, 0.25, 0.4193, 0.8094, 0.4611, 0.8094, 0.4611, 0.9317, 0.4193, 0.9317, 0.4193, 0.25, 0.4611, 0.25, 0.4611, 0.3183, 0.4193, 0.3183, 0.4193, 0.3183, 0.4611, 0.3183, 0.4611, 0.4406, 0.4193, 0.4406, 0.4193, 0.75, 0.4611, 0.75, 0.4611, 0.8094, 0.4193, 0.8094, 0.4193, 0.9317, 0.4611, 0.9317, 0.4611, 1.0, 0.4193, 1.0, 0.4193, 0.7255, 0.4611, 0.7255, 0.4611, 0.75, 0.4193, 0.75, 0.4193, 0.4406, 0.4611, 0.4406, 0.4611, 0.5, 0.4193, 0.5, 0.4193, 0.2274, 0.4611, 0.2274, 0.4611, 0.25, 0.4193, 0.25, 0.4193, 0.0, 0.4611, 0.0, 0.4611, 0.02452, 0.4193, 0.02452, 0.4193, 0.7135, 0.4611, 0.7135, 0.4611, 0.7255, 0.4193, 0.7255, 0.375, 0.0, 0.4193, 0.0, 0.4193, 0.02452, 0.375, 0.02452, 0.375, 0.7135, 0.4193, 0.7135, 0.4193, 0.7255, 0.375, 0.7255, 0.6844, 0.7135, 0.8067, 0.7135, 0.8067, 0.7255, 0.6844, 0.7255, 0.125, 0.7135, 0.1933, 0.7135, 0.1933, 0.7255, 0.125, 0.7255, 0.1933, 0.7135, 0.3156, 0.7135, 0.3156, 0.7255, 0.1933, 0.7255, 0.625, 0.7135, 0.6844, 0.7135, 0.6844, 0.7255, 0.625, 0.7255, 0.8067, 0.7135, 0.875, 0.7135, 0.875, 0.7255, 0.8067, 0.7255, 0.3156, 0.7135, 0.375, 0.7135, 0.375, 0.7255, 0.3156, 0.7255, 0.5952, 0.7135, 0.625, 0.7135, 0.625, 0.7255, 0.5952, 0.7255, 0.5952, 0.0, 0.625, 0.0, 0.625, 0.02452, 0.5952, 0.02452, 0.5952, 0.6155, 0.625, 0.6155, 0.625, 0.692, 0.5952, 0.692, 0.3156, 0.6155, 0.375, 0.6155, 0.375, 0.692, 0.3156, 0.692, 0.8067, 0.6155, 0.875, 0.6155, 0.875, 0.692, 0.8067, 0.692, 0.625, 0.6155, 0.6844, 0.6155, 0.6844, 0.692, 0.625, 0.692, 0.1933, 0.6155, 0.3156, 0.6155, 0.3156, 0.692, 0.1933, 0.692, 0.125, 0.6155, 0.1933, 0.6155, 0.1933, 0.692, 0.125, 0.692, 0.6844, 0.6155, 0.8067, 0.6155, 0.8067, 0.692, 0.6844, 0.692, 0.375, 0.6155, 0.4193, 0.6155, 0.4193, 0.692, 0.375, 0.692, 0.4193, 0.6155, 0.4611, 0.6155, 0.4611, 0.692, 0.4193, 0.692, 0.4193, 0.0462, 0.4611, 0.0462, 0.4611, 0.05803, 0.4193, 0.05803, 0.375, 0.0462, 0.4193, 0.0462, 0.4193, 0.05803, 0.375, 0.05803, 0.5952, 0.0462, 0.625, 0.0462, 0.625, 0.05803, 0.5952, 0.05803, 0.4193, 0.5487, 0.4611, 0.5487, 0.4611, 0.5607, 0.4193, 0.5607, 0.375, 0.5487, 0.4193, 0.5487, 0.4193, 0.5607, 0.375, 0.5607, 0.6844, 0.5487, 0.8067, 0.5487, 0.8067, 0.5607, 0.6844, 0.5607, 0.125, 0.5487, 0.1933, 0.5487, 0.1933, 0.5607, 0.125, 0.5607, 0.1933, 0.5487, 0.3156, 0.5487, 0.3156, 0.5607, 0.1933, 0.5607, 0.625, 0.5487, 0.6844, 0.5487, 0.6844, 0.5607, 0.625, 0.5607, 0.8067, 0.5487, 0.875, 0.5487, 0.875, 0.5607, 0.8067, 0.5607, 0.3156, 0.5487, 0.375, 0.5487, 0.375, 0.5607, 0.3156, 0.5607, 0.5952, 0.5487, 0.625, 0.5487, 0.625, 0.5607, 0.5952, 0.5607, 0.4193, 0.1448, 0.4611, 0.1448, 0.4611, 0.1893, 0.4193, 0.1893, 0.375, 0.1448, 0.4193, 0.1448, 0.4193, 0.1893, 0.375, 0.1893, 0.5952, 0.1448, 0.625, 0.1448, 0.625, 0.1893, 0.5952, 0.1893, 0.5952, 0.5, 0.625, 0.5, 0.625, 0.5226, 0.5952, 0.5226, 0.3156, 0.5, 0.375, 0.5, 0.375, 0.5226, 0.3156, 0.5226, 0.8067, 0.5, 0.875, 0.5, 0.875, 0.5226, 0.8067, 0.5226, 0.625, 0.5, 0.6844, 0.5, 0.6844, 0.5226, 0.625, 0.5226, 0.1933, 0.5, 0.3156, 0.5, 0.3156, 0.5226, 0.1933, 0.5226, 0.125, 0.5, 0.1933, 0.5, 0.1933, 0.5226, 0.125, 0.5226, 0.6844, 0.5, 0.8067, 0.5, 0.8067, 0.5226, 0.6844, 0.5226, 0.375, 0.5, 0.4193, 0.5, 0.4193, 0.5226, 0.375, 0.5226, 0.4193, 0.5, 0.4611, 0.5, 0.4611, 0.5226, 0.4193, 0.5226, 0.4193, 0.222, 0.4611, 0.222, 0.4611, 0.2274, 0.4193, 0.2274, 0.375, 0.222, 0.4193, 0.222, 0.4193, 0.2274, 0.375, 0.2274, 0.5952, 0.222, 0.625, 0.222, 0.625, 0.2274, 0.5952, 0.2274, 0.5952, 0.02452, 0.625, 0.02452, 0.625, 0.03652, 0.5952, 0.03652, 0.375, 0.02452, 0.4193, 0.02452, 0.4193, 0.03652, 0.375, 0.03652, 0.4193, 0.02452, 0.4611, 0.02452, 0.4611, 0.03652, 0.4193, 0.03652, 0.5952, 0.7038, 0.625, 0.7038, 0.625, 0.7135, 0.5952, 0.7135, 0.3156, 0.7038, 0.375, 0.7038, 0.375, 0.7135, 0.3156, 0.7135, 0.8067, 0.7038, 0.875, 0.7038, 0.875, 0.7135, 0.8067, 0.7135, 0.625, 0.7038, 0.6844, 0.7038, 0.6844, 0.7135, 0.625, 0.7135, 0.1933, 0.7038, 0.3156, 0.7038, 0.3156, 0.7135, 0.1933, 0.7135, 0.125, 0.7038, 0.1933, 0.7038, 0.1933, 0.7135, 0.125, 0.7135, 0.6844, 0.7038, 0.8067, 0.7038, 0.8067, 0.7135, 0.6844, 0.7135, 0.375, 0.7038, 0.4193, 0.7038, 0.4193, 0.7135, 0.375, 0.7135, 0.4193, 0.7038, 0.4611, 0.7038, 0.4611, 0.7135, 0.4193, 0.7135, 0.4193, 0.692, 0.4611, 0.692, 0.4611, 0.7038, 0.4193, 0.7038, 0.375, 0.692, 0.4193, 0.692, 0.4193, 0.7038, 0.375, 0.7038, 0.6844, 0.692, 0.8067, 0.692, 0.8067, 0.7038, 0.6844, 0.7038, 0.125, 0.692, 0.1933, 0.692, 0.1933, 0.7038, 0.125, 0.7038, 0.1933, 0.692, 0.3156, 0.692, 0.3156, 0.7038, 0.1933, 0.7038, 0.625, 0.692, 0.6844, 0.692, 0.6844, 0.7038, 0.625, 0.7038, 0.8067, 0.692, 0.875, 0.692, 0.875, 0.7038, 0.8067, 0.7038, 0.3156, 0.692, 0.375, 0.692, 0.375, 0.7038, 0.3156, 0.7038, 0.5952, 0.692, 0.625, 0.692, 0.625, 0.7038, 0.5952, 0.7038, 0.5952, 0.03652, 0.625, 0.03652, 0.625, 0.0462, 0.5952, 0.0462, 0.375, 0.03652, 0.4193, 0.03652, 0.4193, 0.0462, 0.375, 0.0462, 0.4193, 0.03652, 0.4611, 0.03652, 0.4611, 0.0462, 0.4193, 0.0462, 0.5952, 0.1893, 0.625, 0.1893, 0.625, 0.2013, 0.5952, 0.2013, 0.375, 0.1893, 0.4193, 0.1893, 0.4193, 0.2013, 0.375, 0.2013, 0.4193, 0.1893, 0.4611, 0.1893, 0.4611, 0.2013, 0.4193, 0.2013, 0.5952, 0.5373, 0.625, 0.5373, 0.625, 0.5487, 0.5952, 0.5487, 0.3156, 0.5373, 0.375, 0.5373, 0.375, 0.5487, 0.3156, 0.5487, 0.8067, 0.5373, 0.875, 0.5373, 0.875, 0.5487, 0.8067, 0.5487, 0.625, 0.5373, 0.6844, 0.5373, 0.6844, 0.5487, 0.625, 0.5487, 0.1933, 0.5373, 0.3156, 0.5373, 0.3156, 0.5487, 0.1933, 0.5487, 0.125, 0.5373, 0.1933, 0.5373, 0.1933, 0.5487, 0.125, 0.5487, 0.6844, 0.5373, 0.8067, 0.5373, 0.8067, 0.5487, 0.6844, 0.5487, 0.375, 0.5373, 0.4193, 0.5373, 0.4193, 0.5487, 0.375, 0.5487, 0.4193, 0.5373, 0.4611, 0.5373, 0.4611, 0.5487, 0.4193, 0.5487, 0.4193, 0.528, 0.4611, 0.528, 0.4611, 0.5373, 0.4193, 0.5373, 0.375, 0.528, 0.4193, 0.528, 0.4193, 0.5373, 0.375, 0.5373, 0.6844, 0.528, 0.8067, 0.528, 0.8067, 0.5373, 0.6844, 0.5373, 0.125, 0.528, 0.1933, 0.528, 0.1933, 0.5373, 0.125, 0.5373, 0.1933, 0.528, 0.3156, 0.528, 0.3156, 0.5373, 0.1933, 0.5373, 0.625, 0.528, 0.6844, 0.528, 0.6844, 0.5373, 0.625, 0.5373, 0.8067, 0.528, 0.875, 0.528, 0.875, 0.5373, 0.8067, 0.5373, 0.3156, 0.528, 0.375, 0.528, 0.375, 0.5373, 0.3156, 0.5373, 0.5952, 0.528, 0.625, 0.528, 0.625, 0.5373, 0.5952, 0.5373, 0.5952, 0.2013, 0.625, 0.2013, 0.625, 0.2127, 0.5952, 0.2127, 0.375, 0.2013, 0.4193, 0.2013, 0.4193, 0.2127, 0.375, 0.2127, 0.4193, 0.2013, 0.4611, 0.2013, 0.4611, 0.2127, 0.4193, 0.2127, 0.4611, 0.2013, 0.508, 0.2013, 0.508, 0.2127, 0.4611, 0.2127, 0.4611, 0.528, 0.508, 0.528, 0.508, 0.5373, 0.4611, 0.5373, 0.4611, 0.5373, 0.508, 0.5373, 0.508, 0.5487, 0.4611, 0.5487, 0.4611, 0.1893, 0.508, 0.1893, 0.508, 0.2013, 0.4611, 0.2013, 0.4611, 0.03652, 0.508, 0.03652, 0.508, 0.0462, 0.4611, 0.0462, 0.4611, 0.692, 0.508, 0.692, 0.508, 0.7038, 0.4611, 0.7038, 0.4611, 0.7038, 0.508, 0.7038, 0.508, 0.7135, 0.4611, 0.7135, 0.4611, 0.02452, 0.508, 0.02452, 0.508, 0.03652, 0.4611, 0.03652, 0.4611, 0.222, 0.508, 0.222, 0.508, 0.2274, 0.4611, 0.2274, 0.4611, 0.5, 0.508, 0.5, 0.508, 0.5226, 0.4611, 0.5226, 0.4611, 0.1448, 0.508, 0.1448, 0.508, 0.1893, 0.4611, 0.1893, 0.4611, 0.5487, 0.508, 0.5487, 0.508, 0.5607, 0.4611, 0.5607, 0.4611, 0.0462, 0.508, 0.0462, 0.508, 0.05803, 0.4611, 0.05803, 0.4611, 0.6155, 0.508, 0.6155, 0.508, 0.692, 0.4611, 0.692, 0.4611, 0.0, 0.508, 0.0, 0.508, 0.02452, 0.4611, 0.02452, 0.4611, 0.7135, 0.508, 0.7135, 0.508, 0.7255, 0.4611, 0.7255, 0.4611, 0.8094, 0.508, 0.8094, 0.508, 0.9317, 0.4611, 0.9317, 0.4611, 0.25, 0.508, 0.25, 0.508, 0.3183, 0.4611, 0.3183, 0.4611, 0.3183, 0.508, 0.3183, 0.508, 0.4406, 0.4611, 0.4406, 0.4611, 0.75, 0.508, 0.75, 0.508, 0.8094, 0.4611, 0.8094, 0.4611, 0.9317, 0.508, 0.9317, 0.508, 1.0, 0.4611, 1.0, 0.4611, 0.7255, 0.508, 0.7255, 0.508, 0.75, 0.4611, 0.75, 0.4611, 0.4406, 0.508, 0.4406, 0.508, 0.5, 0.4611, 0.5, 0.4611, 0.2274, 0.508, 0.2274, 0.508, 0.25, 0.4611, 0.25, 0.4611, 0.2127, 0.508, 0.2127, 0.508, 0.222, 0.4611, 0.222, 0.4611, 0.5226, 0.508, 0.5226, 0.508, 0.528, 0.4611, 0.528, 0.5952, 0.5226, 0.625, 0.5226, 0.625, 0.528, 0.5952, 0.528, 0.3156, 0.5226, 0.375, 0.5226, 0.375, 0.528, 0.3156, 0.528, 0.8067, 0.5226, 0.875, 0.5226, 0.875, 0.528, 0.8067, 0.528, 0.625, 0.5226, 0.6844, 0.5226, 0.6844, 0.528, 0.625, 0.528, 0.1933, 0.5226, 0.3156, 0.5226, 0.3156, 0.528, 0.1933, 0.528, 0.125, 0.5226, 0.1933, 0.5226, 0.1933, 0.528, 0.125, 0.528, 0.6844, 0.5226, 0.8067, 0.5226, 0.8067, 0.528, 0.6844, 0.528, 0.375, 0.5226, 0.4193, 0.5226, 0.4193, 0.528, 0.375, 0.528, 0.4193, 0.5226, 0.4611, 0.5226, 0.4611, 0.528, 0.4193, 0.528, 0.5952, 0.2127, 0.625, 0.2127, 0.625, 0.222, 0.5952, 0.222, 0.375, 0.2127, 0.4193, 0.2127, 0.4193, 0.222, 0.375, 0.222, 0.4193, 0.2127, 0.4611, 0.2127, 0.4611, 0.222, 0.4193, 0.222, 0.508, 0.2127, 0.5547, 0.2127, 0.5547, 0.222, 0.508, 0.222, 0.508, 0.5226, 0.5547, 0.5226, 0.5547, 0.528, 0.508, 0.528, 0.508, 0.2013, 0.5547, 0.2013, 0.5547, 0.2127, 0.508, 0.2127, 0.508, 0.528, 0.5547, 0.528, 0.5547, 0.5373, 0.508, 0.5373, 0.508, 0.5373, 0.5547, 0.5373, 0.5547, 0.5487, 0.508, 0.5487, 0.508, 0.1893, 0.5547, 0.1893, 0.5547, 0.2013, 0.508, 0.2013, 0.508, 0.03652, 0.5547, 0.03652, 0.5547, 0.0462, 0.508, 0.0462, 0.508, 0.692, 0.5547, 0.692, 0.5547, 0.7038, 0.508, 0.7038, 0.508, 0.7038, 0.5547, 0.7038, 0.5547, 0.7135, 0.508, 0.7135, 0.508, 0.02452, 0.5547, 0.02452, 0.5547, 0.03652, 0.508, 0.03652, 0.508, 0.222, 0.5547, 0.222, 0.5547, 0.2274, 0.508, 0.2274, 0.508, 0.5, 0.5547, 0.5, 0.5547, 0.5226, 0.508, 0.5226, 0.508, 0.1448, 0.5547, 0.1448, 0.5547, 0.1893, 0.508, 0.1893, 0.508, 0.5487, 0.5547, 0.5487, 0.5547, 0.5607, 0.508, 0.5607, 0.508, 0.0462, 0.5547, 0.0462, 0.5547, 0.05803, 0.508, 0.05803, 0.508, 0.6155, 0.5547, 0.6155, 0.5547, 0.692, 0.508, 0.692, 0.508, 0.0, 0.5547, 0.0, 0.5547, 0.02452, 0.508, 0.02452, 0.508, 0.7135, 0.5547, 0.7135, 0.5547, 0.7255, 0.508, 0.7255, 0.508, 0.8094, 0.5547, 0.8094, 0.5547, 0.9317, 0.508, 0.9317, 0.508, 0.25, 0.5547, 0.25, 0.5547, 0.3183, 0.508, 0.3183, 0.508, 0.3183, 0.5547, 0.3183, 0.5547, 0.4406, 0.508, 0.4406, 0.508, 0.75, 0.5547, 0.75, 0.5547, 0.8094, 0.508, 0.8094, 0.508, 0.9317, 0.5547, 0.9317, 0.5547, 1.0, 0.508, 1.0, 0.508, 0.7255, 0.5547, 0.7255, 0.5547, 0.75, 0.508, 0.75, 0.508, 0.4406, 0.5547, 0.4406, 0.5547, 0.5, 0.508, 0.5, 0.508, 0.2274, 0.5547, 0.2274, 0.5547, 0.25, 0.508, 0.25, 0.5547, 0.2127, 0.5952, 0.2127, 0.5952, 0.222, 0.5547, 0.222, 0.5547, 0.5226, 0.5952, 0.5226, 0.5952, 0.528, 0.5547, 0.528, 0.5547, 0.2013, 0.5952, 0.2013, 0.5952, 0.2127, 0.5547, 0.2127, 0.5547, 0.528, 0.5952, 0.528, 0.5952, 0.5373, 0.5547, 0.5373, 0.5547, 0.5373, 0.5952, 0.5373, 0.5952, 0.5487, 0.5547, 0.5487, 0.5547, 0.1893, 0.5952, 0.1893, 0.5952, 0.2013, 0.5547, 0.2013, 0.5547, 0.03652, 0.5952, 0.03652, 0.5952, 0.0462, 0.5547, 0.0462, 0.5547, 0.692, 0.5952, 0.692, 0.5952, 0.7038, 0.5547, 0.7038, 0.5547, 0.7038, 0.5952, 0.7038, 0.5952, 0.7135, 0.5547, 0.7135, 0.5547, 0.02452, 0.5952, 0.02452, 0.5952, 0.03652, 0.5547, 0.03652, 0.5547, 0.222, 0.5952, 0.222, 0.5952, 0.2274, 0.5547, 0.2274, 0.5547, 0.5, 0.5952, 0.5, 0.5952, 0.5226, 0.5547, 0.5226, 0.5547, 0.1448, 0.5952, 0.1448, 0.5952, 0.1893, 0.5547, 0.1893, 0.5547, 0.5487, 0.5952, 0.5487, 0.5952, 0.5607, 0.5547, 0.5607, 0.5547, 0.0462, 0.5952, 0.0462, 0.5952, 0.05803, 0.5547, 0.05803, 0.5547, 0.6155, 0.5952, 0.6155, 0.5952, 0.692, 0.5547, 0.692, 0.5547, 0.0, 0.5952, 0.0, 0.5952, 0.02452, 0.5547, 0.02452, 0.5547, 0.7135, 0.5952, 0.7135, 0.5952, 0.7255, 0.5547, 0.7255, 0.5547, 0.8094, 0.5952, 0.8094, 0.5952, 0.9317, 0.5547, 0.9317, 0.5547, 0.25, 0.5952, 0.25, 0.5952, 0.3183, 0.5547, 0.3183, 0.5547, 0.3183, 0.5952, 0.3183, 0.5952, 0.4406, 0.5547, 0.4406, 0.5547, 0.75, 0.5952, 0.75, 0.5952, 0.8094, 0.5547, 0.8094, 0.5547, 0.9317, 0.5952, 0.9317, 0.5952, 1.0, 0.5547, 1.0, 0.5547, 0.7255, 0.5952, 0.7255, 0.5952, 0.75, 0.5547, 0.75, 0.5547, 0.4406, 0.5952, 0.4406, 0.5952, 0.5, 0.5547, 0.5, 0.5547, 0.2274, 0.5952, 0.2274, 0.5952, 0.25, 0.5547, 0.25, 0.5547, 0.5607, 0.5952, 0.5607, 0.5952, 0.6052, 0.5547, 0.6052, 0.5547, 0.1345, 0.5952, 0.1345, 0.5952, 0.1345, 0.5547, 0.1345, 0.508, 0.5607, 0.5547, 0.5607, 0.5547, 0.6052, 0.508, 0.6052, 0.508, 0.1345, 0.5547, 0.1345, 0.5547, 0.1448, 0.508, 0.1448, 0.4611, 0.5607, 0.508, 0.5607, 0.508, 0.6052, 0.4611, 0.6052, 0.4611, 0.1345, 0.508, 0.1345, 0.508, 0.1448, 0.4611, 0.1448, 0.5952, 0.1345, 0.625, 0.1345, 0.625, 0.1448, 0.5952, 0.1448, 0.375, 0.1345, 0.4193, 0.1345, 0.4193, 0.1448, 0.375, 0.1448, 0.4193, 0.1345, 0.4611, 0.1345, 0.4611, 0.1448, 0.4193, 0.1448, 0.4193, 0.5607, 0.4611, 0.5607, 0.4611, 0.6052, 0.4193, 0.6052, 0.375, 0.5607, 0.4193, 0.5607, 0.4193, 0.6052, 0.375, 0.6052, 0.6844, 0.5607, 0.8067, 0.5607, 0.8067, 0.6052, 0.6844, 0.6052, 0.125, 0.5607, 0.1933, 0.5607, 0.1933, 0.6052, 0.125, 0.6052, 0.1933, 0.5607, 0.3156, 0.5607, 0.3156, 0.6052, 0.1933, 0.6052, 0.625, 0.5607, 0.6844, 0.5607, 0.6844, 0.6052, 0.625, 0.6052, 0.8067, 0.5607, 0.875, 0.5607, 0.875, 0.6052, 0.8067, 0.6052, 0.3156, 0.5607, 0.375, 0.5607, 0.375, 0.6052, 0.3156, 0.6052, 0.5952, 0.5607, 0.625, 0.5607, 0.625, 0.6052, 0.5952, 0.6052, 0.4193, 0.05803, 0.4611, 0.05803, 0.4611, 0.1345, 0.4193, 0.1345, 0.375, 0.05803, 0.4193, 0.05803, 0.4193, 0.1345, 0.375, 0.1345, 0.5952, 0.05803, 0.625, 0.05803, 0.625, 0.1345, 0.5952, 0.1345, 0.4611, 0.05803, 0.508, 0.05803, 0.508, 0.1345, 0.4611, 0.1345, 0.508, 0.05803, 0.5547, 0.05803, 0.5547, 0.1345, 0.508, 0.1345, 0.5547, 0.05803, 0.5952, 0.05803, 0.5952, 0.1345, 0.5547, 0.1345, 0.5952, 0.6052, 0.5952, 0.6155, 0.5952, 0.6155, 0.5952, 0.6052, 0.508, 0.6052, 0.5547, 0.6052, 0.5547, 0.6155, 0.508, 0.6155, 0.4611, 0.6052, 0.508, 0.6052, 0.508, 0.6155, 0.4611, 0.6155, 0.4193, 0.6052, 0.4611, 0.6052, 0.4611, 0.6155, 0.4193, 0.6155, 0.375, 0.6052, 0.4193, 0.6052, 0.4193, 0.6155, 0.375, 0.6155, 0.6844, 0.6052, 0.8067, 0.6052, 0.8067, 0.6155, 0.6844, 0.6155, 0.125, 0.6052, 0.1933, 0.6052, 0.1933, 0.6155, 0.125, 0.6155, 0.1933, 0.6052, 0.3156, 0.6052, 0.3156, 0.6155, 0.1933, 0.6155, 0.625, 0.6052, 0.6844, 0.6052, 0.6844, 0.6155, 0.625, 0.6155, 0.8067, 0.6052, 0.875, 0.6052, 0.875, 0.6155, 0.8067, 0.6155, 0.3156, 0.6052, 0.375, 0.6052, 0.375, 0.6155, 0.3156, 0.6155, 0.5952, 0.6052, 0.625, 0.6052, 0.625, 0.6155, 0.5952, 0.6155, 0.5547, 0.1345, 0.5952, 0.1345, 0.5952, 0.1448, 0.5547, 0.1448, 0.5952, 0.1345, 0.5952, 0.1448, 0.5952, 0.1448, 0.5952, 0.1345, 0.5547, 0.1448, 0.5547, 0.1345, 0.5547, 0.1345, 0.5547, 0.1448, 0.5952, 0.1448, 0.5547, 0.1448, 0.5547, 0.1448, 0.5952, 0.1448, 0.5952, 0.6155, 0.5547, 0.6155, 0.5547, 0.6155, 0.5952, 0.6155, 0.5547, 0.6052, 0.5952, 0.6052, 0.5952, 0.6052, 0.5547, 0.6052, 0.5952, 0.6155, 0.5547, 0.6155, 0.5547, 0.6155, 0.5952, 0.6155, 0.5547, 0.6155, 0.5547, 0.6052, 0.5547, 0.6052, 0.5547, 0.6155, 0.5547, 0.6052, 0.5952, 0.6052, 0.5952, 0.6155, 0.5547, 0.6155, 0.5547, 0.6155, 0.5547, 0.6052, 0.5547, 0.6052, 0.5547, 0.6155, 0.5952, 0.6052, 0.5952, 0.6155, 0.5952, 0.6155, 0.5952, 0.6052, 0.5547, 0.6052, 0.5952, 0.6052, 0.5952, 0.6052, 0.5547, 0.6052])
me_cube_002.materials.append(mat_material_003)
me_cube_002.materials.append(mat_material_002)
me_cube_002.materials.append(mat_material_004)
me_cube_002.materials.append(mat_material_005)
me_cube_002.materials.append(mat_material_006)
me_cube_002.update()

# ---- objects
ob_light = bpy.data.objects.new('Light', light_light)
ob_camera = bpy.data.objects.new('Camera', cam_camera)
ob_cube = bpy.data.objects.new('Cube', me_cube_002)

# ---- transforms, parenting, visibility, modifiers, constraints
ob_light.location = (4.076, 1.005, 5.904)
ob_light.rotation_euler = (0.6503, 0.05522, 1.866)
ob_light.lock_rotations_4d = False
ob_light.empty_display_type = 'ARROWS'
ob_light.color = (0.0, 0.0, 0.0, 0.0)
ob_light.lineart.crease_threshold = 0.0
ob_camera.location = (7.359, -6.926, 4.958)
ob_camera.rotation_euler = (1.109, 0.0, 0.8149)
ob_camera.lock_rotations_4d = False
ob_camera.empty_display_type = 'ARROWS'
ob_camera.color = (0.0, 0.0, 0.0, 0.0)
ob_camera.display_type = 'WIRE'
ob_camera.lineart.crease_threshold = 0.0
ob_cube.location = (0.02241, -0.1142, 0.219)
ob_cube.rotation_euler = (0.0, -0.0, -3.134)
ob_cube.scale = (1.0, 2.341, 1.0)

# ---- collection membership
col_collection.objects.link(ob_light)
col_collection.objects.link(ob_camera)
col_collection.objects.link(ob_cube)

# ---- scene / render settings (as saved in the file)
scene.camera = ob_camera
scene.frame_start = 1; scene.frame_end = 250; scene.frame_set(7)
scene.render.engine = 'BLENDER_EEVEE_NEXT'
scene.cycles.sampling_pattern = 'TABULATED_SOBOL'
bpy.context.view_layer.update()
